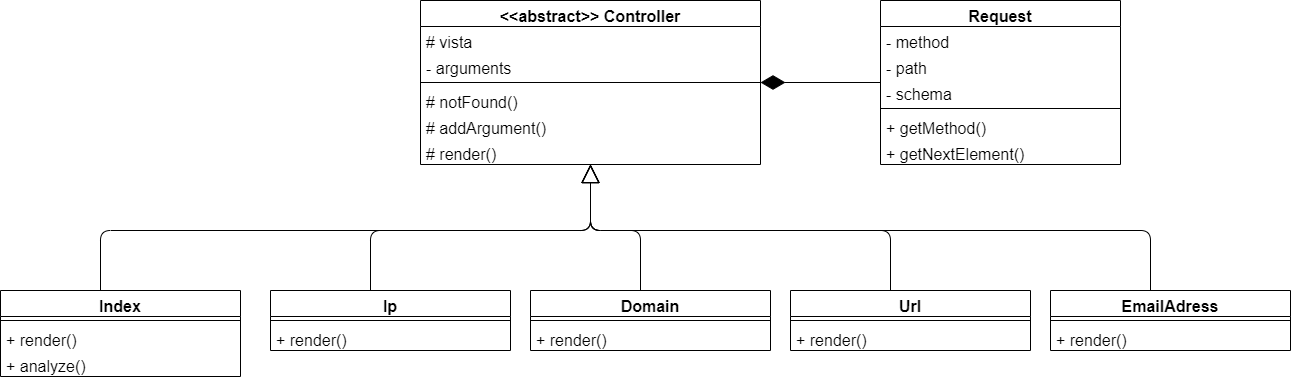

The diagram above was exported from draw.io. Its source (the exported page's mxGraphModel, read from the mxfile embedded in the PNG):
<mxGraphModel dx="2235" dy="731" grid="1" gridSize="10" guides="1" tooltips="1" connect="1" arrows="1" fold="1" page="1" pageScale="1" pageWidth="827" pageHeight="1169" math="0" shadow="0">
  <root>
    <mxCell id="4oJVptZfbumgU7Jl6bhs-0" />
    <mxCell id="4oJVptZfbumgU7Jl6bhs-1" parent="4oJVptZfbumgU7Jl6bhs-0" />
    <mxCell id="tv9vpsK6RrbBijUSuy8i-0" value="" style="endArrow=diamondThin;html=1;fontSize=16;fontColor=#FF6666;endFill=1;endSize=22;" edge="1" parent="4oJVptZfbumgU7Jl6bhs-1" source="tv9vpsK6RrbBijUSuy8i-37" target="tv9vpsK6RrbBijUSuy8i-26">
      <mxGeometry width="50" height="50" relative="1" as="geometry">
        <mxPoint x="390" y="1100" as="sourcePoint" />
        <mxPoint x="440" y="1050" as="targetPoint" />
      </mxGeometry>
    </mxCell>
    <mxCell id="tv9vpsK6RrbBijUSuy8i-1" value="" style="endArrow=block;html=1;strokeColor=#000000;fontSize=16;fontColor=#FF6666;endSize=16;endFill=0;edgeStyle=orthogonalEdgeStyle;" edge="1" parent="4oJVptZfbumgU7Jl6bhs-1" source="tv9vpsK6RrbBijUSuy8i-6" target="tv9vpsK6RrbBijUSuy8i-26">
      <mxGeometry width="50" height="50" relative="1" as="geometry">
        <mxPoint x="390" y="900" as="sourcePoint" />
        <mxPoint x="440" y="850" as="targetPoint" />
        <Array as="points">
          <mxPoint x="-160" y="800" />
          <mxPoint x="330" y="800" />
        </Array>
      </mxGeometry>
    </mxCell>
    <mxCell id="tv9vpsK6RrbBijUSuy8i-2" value="" style="endArrow=block;html=1;strokeColor=#000000;fontSize=16;fontColor=#FF6666;endSize=16;endFill=0;edgeStyle=orthogonalEdgeStyle;" edge="1" parent="4oJVptZfbumgU7Jl6bhs-1" source="tv9vpsK6RrbBijUSuy8i-10" target="tv9vpsK6RrbBijUSuy8i-26">
      <mxGeometry width="50" height="50" relative="1" as="geometry">
        <mxPoint x="130" y="880" as="sourcePoint" />
        <mxPoint x="340" y="754" as="targetPoint" />
        <Array as="points">
          <mxPoint x="110" y="800" />
          <mxPoint x="330" y="800" />
        </Array>
      </mxGeometry>
    </mxCell>
    <mxCell id="tv9vpsK6RrbBijUSuy8i-3" value="" style="endArrow=block;html=1;strokeColor=#000000;fontSize=16;fontColor=#FF6666;endSize=16;endFill=0;edgeStyle=orthogonalEdgeStyle;" edge="1" parent="4oJVptZfbumgU7Jl6bhs-1" source="tv9vpsK6RrbBijUSuy8i-14" target="tv9vpsK6RrbBijUSuy8i-26">
      <mxGeometry width="50" height="50" relative="1" as="geometry">
        <mxPoint x="-150" y="870" as="sourcePoint" />
        <mxPoint x="340" y="754" as="targetPoint" />
        <Array as="points">
          <mxPoint x="380" y="800" />
          <mxPoint x="330" y="800" />
        </Array>
      </mxGeometry>
    </mxCell>
    <mxCell id="tv9vpsK6RrbBijUSuy8i-4" value="" style="endArrow=block;html=1;strokeColor=#000000;fontSize=16;fontColor=#FF6666;endSize=16;endFill=0;edgeStyle=orthogonalEdgeStyle;" edge="1" parent="4oJVptZfbumgU7Jl6bhs-1" source="tv9vpsK6RrbBijUSuy8i-18" target="tv9vpsK6RrbBijUSuy8i-26">
      <mxGeometry width="50" height="50" relative="1" as="geometry">
        <mxPoint x="390" y="870" as="sourcePoint" />
        <mxPoint x="340" y="754" as="targetPoint" />
        <Array as="points">
          <mxPoint x="630" y="800" />
          <mxPoint x="330" y="800" />
        </Array>
      </mxGeometry>
    </mxCell>
    <mxCell id="tv9vpsK6RrbBijUSuy8i-5" value="" style="endArrow=block;html=1;strokeColor=#000000;fontSize=16;fontColor=#FF6666;endSize=16;endFill=0;edgeStyle=orthogonalEdgeStyle;" edge="1" parent="4oJVptZfbumgU7Jl6bhs-1" source="tv9vpsK6RrbBijUSuy8i-22" target="tv9vpsK6RrbBijUSuy8i-26">
      <mxGeometry width="50" height="50" relative="1" as="geometry">
        <mxPoint x="640" y="870" as="sourcePoint" />
        <mxPoint x="340" y="754" as="targetPoint" />
        <Array as="points">
          <mxPoint x="890" y="800" />
          <mxPoint x="330" y="800" />
        </Array>
      </mxGeometry>
    </mxCell>
    <mxCell id="tv9vpsK6RrbBijUSuy8i-6" value="Index" style="swimlane;fontStyle=1;align=center;verticalAlign=top;childLayout=stackLayout;horizontal=1;startSize=26;horizontalStack=0;resizeParent=1;resizeParentMax=0;resizeLast=0;collapsible=1;marginBottom=0;fontSize=16;" vertex="1" parent="4oJVptZfbumgU7Jl6bhs-1">
      <mxGeometry x="-260" y="860" width="240" height="86" as="geometry" />
    </mxCell>
    <mxCell id="tv9vpsK6RrbBijUSuy8i-7" value="" style="line;strokeWidth=1;fillColor=none;align=left;verticalAlign=middle;spacingTop=-1;spacingLeft=3;spacingRight=3;rotatable=0;labelPosition=right;points=[];portConstraint=eastwest;fontSize=16;" vertex="1" parent="tv9vpsK6RrbBijUSuy8i-6">
      <mxGeometry y="26" width="240" height="8" as="geometry" />
    </mxCell>
    <mxCell id="tv9vpsK6RrbBijUSuy8i-8" value="+ render()" style="text;strokeColor=none;fillColor=none;align=left;verticalAlign=top;spacingLeft=4;spacingRight=4;overflow=hidden;rotatable=0;points=[[0,0.5],[1,0.5]];portConstraint=eastwest;fontSize=16;" vertex="1" parent="tv9vpsK6RrbBijUSuy8i-6">
      <mxGeometry y="34" width="240" height="26" as="geometry" />
    </mxCell>
    <mxCell id="tv9vpsK6RrbBijUSuy8i-50" value="+ analyze()" style="text;strokeColor=none;fillColor=none;align=left;verticalAlign=top;spacingLeft=4;spacingRight=4;overflow=hidden;rotatable=0;points=[[0,0.5],[1,0.5]];portConstraint=eastwest;fontSize=16;" vertex="1" parent="tv9vpsK6RrbBijUSuy8i-6">
      <mxGeometry y="60" width="240" height="26" as="geometry" />
    </mxCell>
    <mxCell id="tv9vpsK6RrbBijUSuy8i-10" value="Ip" style="swimlane;fontStyle=1;align=center;verticalAlign=top;childLayout=stackLayout;horizontal=1;startSize=26;horizontalStack=0;resizeParent=1;resizeParentMax=0;resizeLast=0;collapsible=1;marginBottom=0;fontSize=16;" vertex="1" parent="4oJVptZfbumgU7Jl6bhs-1">
      <mxGeometry x="10" y="860" width="240" height="60" as="geometry" />
    </mxCell>
    <mxCell id="tv9vpsK6RrbBijUSuy8i-11" value="" style="line;strokeWidth=1;fillColor=none;align=left;verticalAlign=middle;spacingTop=-1;spacingLeft=3;spacingRight=3;rotatable=0;labelPosition=right;points=[];portConstraint=eastwest;fontSize=16;" vertex="1" parent="tv9vpsK6RrbBijUSuy8i-10">
      <mxGeometry y="26" width="240" height="8" as="geometry" />
    </mxCell>
    <mxCell id="tv9vpsK6RrbBijUSuy8i-46" value="+ render()" style="text;strokeColor=none;fillColor=none;align=left;verticalAlign=top;spacingLeft=4;spacingRight=4;overflow=hidden;rotatable=0;points=[[0,0.5],[1,0.5]];portConstraint=eastwest;fontSize=16;" vertex="1" parent="tv9vpsK6RrbBijUSuy8i-10">
      <mxGeometry y="34" width="240" height="26" as="geometry" />
    </mxCell>
    <mxCell id="tv9vpsK6RrbBijUSuy8i-14" value="Domain" style="swimlane;fontStyle=1;align=center;verticalAlign=top;childLayout=stackLayout;horizontal=1;startSize=26;horizontalStack=0;resizeParent=1;resizeParentMax=0;resizeLast=0;collapsible=1;marginBottom=0;fontSize=16;" vertex="1" parent="4oJVptZfbumgU7Jl6bhs-1">
      <mxGeometry x="270" y="860" width="240" height="60" as="geometry" />
    </mxCell>
    <mxCell id="tv9vpsK6RrbBijUSuy8i-15" value="" style="line;strokeWidth=1;fillColor=none;align=left;verticalAlign=middle;spacingTop=-1;spacingLeft=3;spacingRight=3;rotatable=0;labelPosition=right;points=[];portConstraint=eastwest;fontSize=16;" vertex="1" parent="tv9vpsK6RrbBijUSuy8i-14">
      <mxGeometry y="26" width="240" height="8" as="geometry" />
    </mxCell>
    <mxCell id="tv9vpsK6RrbBijUSuy8i-47" value="+ render()" style="text;strokeColor=none;fillColor=none;align=left;verticalAlign=top;spacingLeft=4;spacingRight=4;overflow=hidden;rotatable=0;points=[[0,0.5],[1,0.5]];portConstraint=eastwest;fontSize=16;" vertex="1" parent="tv9vpsK6RrbBijUSuy8i-14">
      <mxGeometry y="34" width="240" height="26" as="geometry" />
    </mxCell>
    <mxCell id="tv9vpsK6RrbBijUSuy8i-18" value="Url" style="swimlane;fontStyle=1;align=center;verticalAlign=top;childLayout=stackLayout;horizontal=1;startSize=26;horizontalStack=0;resizeParent=1;resizeParentMax=0;resizeLast=0;collapsible=1;marginBottom=0;fontSize=16;" vertex="1" parent="4oJVptZfbumgU7Jl6bhs-1">
      <mxGeometry x="530" y="860" width="240" height="60" as="geometry" />
    </mxCell>
    <mxCell id="tv9vpsK6RrbBijUSuy8i-19" value="" style="line;strokeWidth=1;fillColor=none;align=left;verticalAlign=middle;spacingTop=-1;spacingLeft=3;spacingRight=3;rotatable=0;labelPosition=right;points=[];portConstraint=eastwest;fontSize=16;" vertex="1" parent="tv9vpsK6RrbBijUSuy8i-18">
      <mxGeometry y="26" width="240" height="8" as="geometry" />
    </mxCell>
    <mxCell id="tv9vpsK6RrbBijUSuy8i-48" value="+ render()" style="text;strokeColor=none;fillColor=none;align=left;verticalAlign=top;spacingLeft=4;spacingRight=4;overflow=hidden;rotatable=0;points=[[0,0.5],[1,0.5]];portConstraint=eastwest;fontSize=16;" vertex="1" parent="tv9vpsK6RrbBijUSuy8i-18">
      <mxGeometry y="34" width="240" height="26" as="geometry" />
    </mxCell>
    <mxCell id="tv9vpsK6RrbBijUSuy8i-22" value="EmailAdress" style="swimlane;fontStyle=1;align=center;verticalAlign=top;childLayout=stackLayout;horizontal=1;startSize=26;horizontalStack=0;resizeParent=1;resizeParentMax=0;resizeLast=0;collapsible=1;marginBottom=0;fontSize=16;" vertex="1" parent="4oJVptZfbumgU7Jl6bhs-1">
      <mxGeometry x="790" y="860" width="240" height="60" as="geometry" />
    </mxCell>
    <mxCell id="tv9vpsK6RrbBijUSuy8i-23" value="" style="line;strokeWidth=1;fillColor=none;align=left;verticalAlign=middle;spacingTop=-1;spacingLeft=3;spacingRight=3;rotatable=0;labelPosition=right;points=[];portConstraint=eastwest;fontSize=16;" vertex="1" parent="tv9vpsK6RrbBijUSuy8i-22">
      <mxGeometry y="26" width="240" height="8" as="geometry" />
    </mxCell>
    <mxCell id="tv9vpsK6RrbBijUSuy8i-49" value="+ render()" style="text;strokeColor=none;fillColor=none;align=left;verticalAlign=top;spacingLeft=4;spacingRight=4;overflow=hidden;rotatable=0;points=[[0,0.5],[1,0.5]];portConstraint=eastwest;fontSize=16;" vertex="1" parent="tv9vpsK6RrbBijUSuy8i-22">
      <mxGeometry y="34" width="240" height="26" as="geometry" />
    </mxCell>
    <mxCell id="tv9vpsK6RrbBijUSuy8i-37" value="Request" style="swimlane;fontStyle=1;align=center;verticalAlign=top;childLayout=stackLayout;horizontal=1;startSize=26;horizontalStack=0;resizeParent=1;resizeParentMax=0;resizeLast=0;collapsible=1;marginBottom=0;fontSize=16;" vertex="1" parent="4oJVptZfbumgU7Jl6bhs-1">
      <mxGeometry x="620" y="570" width="240" height="164" as="geometry" />
    </mxCell>
    <mxCell id="tv9vpsK6RrbBijUSuy8i-38" value="- method" style="text;strokeColor=none;fillColor=none;align=left;verticalAlign=top;spacingLeft=4;spacingRight=4;overflow=hidden;rotatable=0;points=[[0,0.5],[1,0.5]];portConstraint=eastwest;fontSize=16;" vertex="1" parent="tv9vpsK6RrbBijUSuy8i-37">
      <mxGeometry y="26" width="240" height="26" as="geometry" />
    </mxCell>
    <mxCell id="tv9vpsK6RrbBijUSuy8i-39" value="- path" style="text;strokeColor=none;fillColor=none;align=left;verticalAlign=top;spacingLeft=4;spacingRight=4;overflow=hidden;rotatable=0;points=[[0,0.5],[1,0.5]];portConstraint=eastwest;fontSize=16;" vertex="1" parent="tv9vpsK6RrbBijUSuy8i-37">
      <mxGeometry y="52" width="240" height="26" as="geometry" />
    </mxCell>
    <mxCell id="tv9vpsK6RrbBijUSuy8i-40" value="- schema" style="text;strokeColor=none;fillColor=none;align=left;verticalAlign=top;spacingLeft=4;spacingRight=4;overflow=hidden;rotatable=0;points=[[0,0.5],[1,0.5]];portConstraint=eastwest;fontSize=16;" vertex="1" parent="tv9vpsK6RrbBijUSuy8i-37">
      <mxGeometry y="78" width="240" height="26" as="geometry" />
    </mxCell>
    <mxCell id="tv9vpsK6RrbBijUSuy8i-42" value="" style="line;strokeWidth=1;fillColor=none;align=left;verticalAlign=middle;spacingTop=-1;spacingLeft=3;spacingRight=3;rotatable=0;labelPosition=right;points=[];portConstraint=eastwest;fontSize=16;" vertex="1" parent="tv9vpsK6RrbBijUSuy8i-37">
      <mxGeometry y="104" width="240" height="8" as="geometry" />
    </mxCell>
    <mxCell id="tv9vpsK6RrbBijUSuy8i-43" value="+ getMethod()" style="text;strokeColor=none;fillColor=none;align=left;verticalAlign=top;spacingLeft=4;spacingRight=4;overflow=hidden;rotatable=0;points=[[0,0.5],[1,0.5]];portConstraint=eastwest;fontSize=16;" vertex="1" parent="tv9vpsK6RrbBijUSuy8i-37">
      <mxGeometry y="112" width="240" height="26" as="geometry" />
    </mxCell>
    <mxCell id="tv9vpsK6RrbBijUSuy8i-44" value="+ getNextElement()" style="text;strokeColor=none;fillColor=none;align=left;verticalAlign=top;spacingLeft=4;spacingRight=4;overflow=hidden;rotatable=0;points=[[0,0.5],[1,0.5]];portConstraint=eastwest;fontSize=16;" vertex="1" parent="tv9vpsK6RrbBijUSuy8i-37">
      <mxGeometry y="138" width="240" height="26" as="geometry" />
    </mxCell>
    <mxCell id="tv9vpsK6RrbBijUSuy8i-26" value="&lt;&lt;abstract&gt;&gt; Controller" style="swimlane;fontStyle=1;align=center;verticalAlign=top;childLayout=stackLayout;horizontal=1;startSize=26;horizontalStack=0;resizeParent=1;resizeParentMax=0;resizeLast=0;collapsible=1;marginBottom=0;fontSize=16;" vertex="1" parent="4oJVptZfbumgU7Jl6bhs-1">
      <mxGeometry x="160" y="570" width="340" height="164" as="geometry" />
    </mxCell>
    <mxCell id="tv9vpsK6RrbBijUSuy8i-27" value="# vista" style="text;strokeColor=none;fillColor=none;align=left;verticalAlign=top;spacingLeft=4;spacingRight=4;overflow=hidden;rotatable=0;points=[[0,0.5],[1,0.5]];portConstraint=eastwest;fontSize=16;" vertex="1" parent="tv9vpsK6RrbBijUSuy8i-26">
      <mxGeometry y="26" width="340" height="26" as="geometry" />
    </mxCell>
    <mxCell id="tv9vpsK6RrbBijUSuy8i-45" value="- arguments" style="text;strokeColor=none;fillColor=none;align=left;verticalAlign=top;spacingLeft=4;spacingRight=4;overflow=hidden;rotatable=0;points=[[0,0.5],[1,0.5]];portConstraint=eastwest;fontSize=16;" vertex="1" parent="tv9vpsK6RrbBijUSuy8i-26">
      <mxGeometry y="52" width="340" height="26" as="geometry" />
    </mxCell>
    <mxCell id="tv9vpsK6RrbBijUSuy8i-28" value="" style="line;strokeWidth=1;fillColor=none;align=left;verticalAlign=middle;spacingTop=-1;spacingLeft=3;spacingRight=3;rotatable=0;labelPosition=right;points=[];portConstraint=eastwest;fontSize=16;" vertex="1" parent="tv9vpsK6RrbBijUSuy8i-26">
      <mxGeometry y="78" width="340" height="8" as="geometry" />
    </mxCell>
    <mxCell id="tv9vpsK6RrbBijUSuy8i-29" value="# notFound()" style="text;strokeColor=none;fillColor=none;align=left;verticalAlign=top;spacingLeft=4;spacingRight=4;overflow=hidden;rotatable=0;points=[[0,0.5],[1,0.5]];portConstraint=eastwest;fontSize=16;" vertex="1" parent="tv9vpsK6RrbBijUSuy8i-26">
      <mxGeometry y="86" width="340" height="26" as="geometry" />
    </mxCell>
    <mxCell id="tv9vpsK6RrbBijUSuy8i-31" value="# addArgument()" style="text;strokeColor=none;fillColor=none;align=left;verticalAlign=top;spacingLeft=4;spacingRight=4;overflow=hidden;rotatable=0;points=[[0,0.5],[1,0.5]];portConstraint=eastwest;fontSize=16;" vertex="1" parent="tv9vpsK6RrbBijUSuy8i-26">
      <mxGeometry y="112" width="340" height="26" as="geometry" />
    </mxCell>
    <mxCell id="tv9vpsK6RrbBijUSuy8i-30" value="# render()" style="text;strokeColor=none;fillColor=none;align=left;verticalAlign=top;spacingLeft=4;spacingRight=4;overflow=hidden;rotatable=0;points=[[0,0.5],[1,0.5]];portConstraint=eastwest;fontSize=16;" vertex="1" parent="tv9vpsK6RrbBijUSuy8i-26">
      <mxGeometry y="138" width="340" height="26" as="geometry" />
    </mxCell>
  </root>
</mxGraphModel>